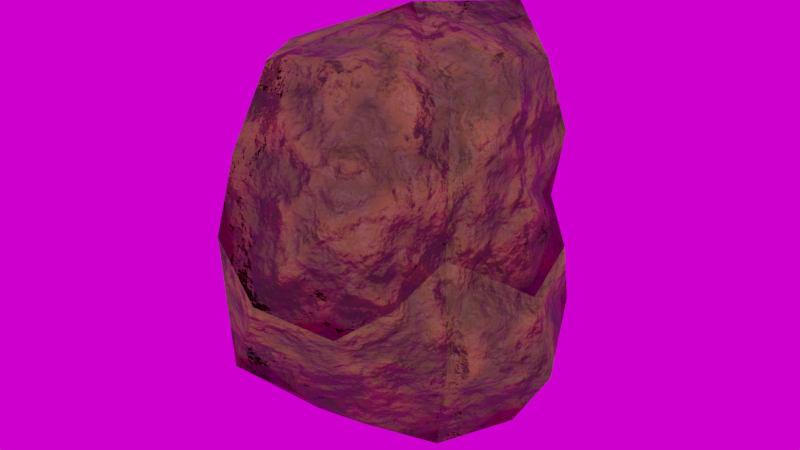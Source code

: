 # Source: RockBroken.blend  (saved by Blender 3.0.40; exported with 4.5.12 LTS)
import bpy
from mathutils import Matrix  # noqa: F401  (used for matrix-valued properties, if any)

bpy.ops.wm.read_factory_settings(use_empty=True)
scene = bpy.context.scene
scene.name = 'Scene'

# ---- collections
col_collection = bpy.data.collections.new('Collection'); scene.collection.children.link(col_collection)

# ---- images (referenced by path relative to the original .blend; pixels are not part of the script)
import os
ASSET_DIR = os.environ.get("B2B_ASSET_DIR", "")  # directory of the original .blend (textures are referenced by path, not embedded)
HERE = os.path.dirname(os.path.abspath(__file__))  # packed textures are extracted next to this script under _unpacked/

def load_image(name, relpath, width, height, colorspace="sRGB"):
    """Load a texture the original file referenced (path relative to the .blend, or extracted next to this script)."""
    p = next((c for c in (os.path.join(HERE, relpath), os.path.join(ASSET_DIR, relpath)) if relpath and os.path.exists(c)), "")
    if p:
        img = bpy.data.images.load(p, check_existing=True)
        img.name = name
    else:  # same state as the original file: an image datablock whose file is absent (Cycles renders it pink)
        img = bpy.data.images.new(name, width, height)
        img.source = "FILE"
        img.filepath = "//" + (relpath or name)
    img.colorspace_settings.name = colorspace
    return img
img_rock_parts_albedo = load_image('rock_parts_albedo', 'rock_parts_albedo.png', 1024, 1024, 'sRGB')
img_autumn_forest_01_4k_hdr = load_image('autumn_forest_01_4k.hdr', 'autumn_forest_01_4k.hdr', 1024, 1024, 'Linear Rec.709')

# ---- materials (node trees are filled in below, after node groups)
mat_rock_parts = bpy.data.materials.new('Rock parts')
mat_rock = bpy.data.materials.new('Rock')

# ---- material node trees
mat_rock_parts.use_nodes = True; mat_rock_parts.node_tree.nodes.clear()
_N = mat_rock_parts.node_tree.nodes; _L = mat_rock_parts.node_tree.links
n0 = _N.new('ShaderNodeMapping'); n0.name = 'Mapping'; n0.location = (-1463, -85)
n0.width = 240
n1 = _N.new('ShaderNodeTexNoise'); n1.name = 'Noise Texture'; n1.location = (-1080, -133)
n1.inputs[2].default_value = 1.0
n1.inputs[3].default_value = 10.0
n2 = _N.new('ShaderNodeTexNoise'); n2.name = 'Noise Texture.001'; n2.location = (-1072, 163)
n2.inputs[2].default_value = 6.3
n2.inputs[3].default_value = 0.3
n2.inputs[4].default_value = 0.32
n3 = _N.new('ShaderNodeTexNoise'); n3.name = 'Noise Texture.002'; n3.location = (-1088, 459)
n3.inputs[2].default_value = 20.0
n3.inputs[3].default_value = 0.0
n4 = _N.new('ShaderNodeOutputMaterial'); n4.name = 'Material Output'; n4.location = (505, 161)
n5 = _N.new('ShaderNodeTexCoord'); n5.name = 'Texture Coordinate'; n5.location = (-1777, -149)
n5.width = 141
n6 = _N.new('ShaderNodeValToRGB'); n6.name = 'ColorRamp.002'; n6.location = (-609, 594)
while len(n6.color_ramp.elements) > 1: n6.color_ramp.elements.remove(n6.color_ramp.elements[-1])
n6.color_ramp.elements[0].position = 0.3659; n6.color_ramp.elements[0].color = (0.7367, 0.7367, 0.7367, 1.0)
_e = n6.color_ramp.elements.new(0.6341); _e.color = (1.0, 1.0, 1.0, 1.0)
n7 = _N.new('ShaderNodeBump'); n7.name = 'Bump'; n7.location = (-864, -203)
n7.inputs[1].default_value = 1.0
n7.inputs[2].default_value = 1.0
n8 = _N.new('ShaderNodeValToRGB'); n8.name = 'ColorRamp.001'; n8.location = (-621, 127)
n8.color_ramp.interpolation = 'EASE'
while len(n8.color_ramp.elements) > 1: n8.color_ramp.elements.remove(n8.color_ramp.elements[-1])
n8.color_ramp.elements[0].position = 0.3623; n8.color_ramp.elements[0].color = (0.06656, 0.06656, 0.06656, 1.0)
_e = n8.color_ramp.elements.new(0.7283); _e.color = (0.3127, 0.3127, 0.3127, 1.0)
_e = n8.color_ramp.elements.new(1.0); _e.color = (0.3866, 0.3866, 0.3866, 1.0)
n9 = _N.new('ShaderNodeMix'); n9.name = 'Mix'; n9.location = (-722, 345)
n9.data_type = 'RGBA'
n9.blend_type = 'DARKEN'
n9.inputs[0].default_value = 0.2
n10 = _N.new('ShaderNodeTexImage'); n10.name = 'Image Texture'; n10.location = (-1123, -415)
n10.image = img_rock_parts_albedo
n11 = _N.new('ShaderNodeBump'); n11.name = 'Bump.001'; n11.location = (-286, -135)
n11.width = 150
n11.inputs[0].default_value = 0.3667
n11.inputs[1].default_value = 1.0
n11.inputs[2].default_value = 1.0
n12 = _N.new('ShaderNodeValToRGB'); n12.name = 'ColorRamp'; n12.location = (-303, 409)
while len(n12.color_ramp.elements) > 1: n12.color_ramp.elements.remove(n12.color_ramp.elements[-1])
n12.color_ramp.elements[0].position = 0.3768; n12.color_ramp.elements[0].color = (0.06538, 0.03545, 0.01416, 1.0)
_e = n12.color_ramp.elements.new(0.8877); _e.color = (0.2067, 0.08316, 0.02211, 1.0)
n13 = _N.new('ShaderNodeAmbientOcclusion'); n13.name = 'Ambient Occlusion'; n13.location = (-5, 302)
n13.inside = True
n13.inputs[1].default_value = 0.005
n14 = _N.new('ShaderNodeBsdfPrincipled'); n14.name = 'Principled BSDF'; n14.location = (202, 140)
n14.distribution = 'GGX'
n14.subsurface_method = 'RANDOM_WALK_SKIN'
n14.inputs[3].default_value = 1.45
n14.inputs[27].default_value = (0.0, 0.0, 0.0, 1.0)
n14.inputs[28].default_value = 1.0
_L.new(n0.outputs[0], n1.inputs[0])
_L.new(n5.outputs[3], n0.inputs[0])
_L.new(n1.outputs[0], n7.inputs[3])
_L.new(n7.outputs[0], n11.inputs[4])
_L.new(n0.outputs[0], n2.inputs[0])
_L.new(n0.outputs[0], n3.inputs[0])
_L.new(n3.outputs[0], n9.inputs[7])
_L.new(n2.outputs[0], n9.inputs[6])
_L.new(n9.outputs[2], n12.inputs[0])
_L.new(n9.outputs[2], n8.inputs[0])
_L.new(n8.outputs[0], n11.inputs[3])
_L.new(n11.outputs[0], n13.inputs[2])
_L.new(n12.outputs[0], n13.inputs[0])
_L.new(n3.outputs[0], n6.inputs[0])
_L.new(n6.outputs[0], n14.inputs[2])
_L.new(n13.outputs[0], n14.inputs[0])
_L.new(n5.outputs[2], n10.inputs[0])
_L.new(n11.outputs[0], n14.inputs[5])
_L.new(n14.outputs[0], n4.inputs[0])
n4.is_active_output = True
mat_rock.use_nodes = True; mat_rock.node_tree.nodes.clear()
_N = mat_rock.node_tree.nodes; _L = mat_rock.node_tree.links
n0 = _N.new('ShaderNodeMapping'); n0.name = 'Mapping'; n0.location = (-1463, -85)
n0.width = 240
n1 = _N.new('ShaderNodeTexNoise'); n1.name = 'Noise Texture'; n1.location = (-1080, -133)
n1.inputs[2].default_value = 1.0
n1.inputs[3].default_value = 10.0
n2 = _N.new('ShaderNodeTexNoise'); n2.name = 'Noise Texture.001'; n2.location = (-1072, 163)
n2.inputs[2].default_value = 6.3
n2.inputs[3].default_value = 0.3
n2.inputs[4].default_value = 0.32
n3 = _N.new('ShaderNodeTexNoise'); n3.name = 'Noise Texture.002'; n3.location = (-1088, 459)
n3.inputs[2].default_value = 20.0
n3.inputs[3].default_value = 0.0
n4 = _N.new('ShaderNodeOutputMaterial'); n4.name = 'Material Output'; n4.location = (505, 161)
n5 = _N.new('ShaderNodeTexCoord'); n5.name = 'Texture Coordinate'; n5.location = (-1777, -149)
n5.width = 141
n6 = _N.new('ShaderNodeValToRGB'); n6.name = 'ColorRamp.002'; n6.location = (-609, 594)
while len(n6.color_ramp.elements) > 1: n6.color_ramp.elements.remove(n6.color_ramp.elements[-1])
n6.color_ramp.elements[0].position = 0.3659; n6.color_ramp.elements[0].color = (0.7367, 0.7367, 0.7367, 1.0)
_e = n6.color_ramp.elements.new(0.6341); _e.color = (1.0, 1.0, 1.0, 1.0)
n7 = _N.new('ShaderNodeValToRGB'); n7.name = 'ColorRamp.001'; n7.location = (-621, 127)
n7.color_ramp.interpolation = 'EASE'
while len(n7.color_ramp.elements) > 1: n7.color_ramp.elements.remove(n7.color_ramp.elements[-1])
n7.color_ramp.elements[0].position = 0.3623; n7.color_ramp.elements[0].color = (0.06656, 0.06656, 0.06656, 1.0)
_e = n7.color_ramp.elements.new(0.7283); _e.color = (0.3127, 0.3127, 0.3127, 1.0)
_e = n7.color_ramp.elements.new(1.0); _e.color = (0.3866, 0.3866, 0.3866, 1.0)
n8 = _N.new('ShaderNodeMix'); n8.name = 'Mix'; n8.location = (-722, 345)
n8.data_type = 'RGBA'
n8.blend_type = 'DARKEN'
n8.inputs[0].default_value = 0.2
n9 = _N.new('ShaderNodeBump'); n9.name = 'Bump.001'; n9.location = (-286, -135)
n9.width = 150
n9.inputs[0].default_value = 0.3667
n9.inputs[1].default_value = 1.0
n9.inputs[2].default_value = 1.0
n10 = _N.new('ShaderNodeBump'); n10.name = 'Bump'; n10.location = (-864, -203)
n10.inputs[1].default_value = 1.0
n10.inputs[2].default_value = 1.0
n11 = _N.new('ShaderNodeValToRGB'); n11.name = 'ColorRamp'; n11.location = (-303, 409)
while len(n11.color_ramp.elements) > 1: n11.color_ramp.elements.remove(n11.color_ramp.elements[-1])
n11.color_ramp.elements[0].position = 0.3768; n11.color_ramp.elements[0].color = (0.06538, 0.03545, 0.01416, 1.0)
_e = n11.color_ramp.elements.new(0.8877); _e.color = (0.2067, 0.08316, 0.02211, 1.0)
n12 = _N.new('ShaderNodeBsdfPrincipled'); n12.name = 'Principled BSDF'; n12.location = (202, 140)
n12.distribution = 'GGX'
n12.subsurface_method = 'RANDOM_WALK_SKIN'
n12.inputs[3].default_value = 1.45
n12.inputs[27].default_value = (0.0, 0.0, 0.0, 1.0)
n12.inputs[28].default_value = 1.0
n13 = _N.new('ShaderNodeAmbientOcclusion'); n13.name = 'Ambient Occlusion'; n13.location = (-12, 305)
n13.inside = True
n13.inputs[1].default_value = 0.005
n14 = _N.new('ShaderNodeTexImage'); n14.name = 'Image Texture'; n14.location = (-1123, -415)
_L.new(n0.outputs[0], n1.inputs[0])
_L.new(n5.outputs[3], n0.inputs[0])
_L.new(n1.outputs[0], n10.inputs[3])
_L.new(n10.outputs[0], n9.inputs[4])
_L.new(n0.outputs[0], n2.inputs[0])
_L.new(n0.outputs[0], n3.inputs[0])
_L.new(n3.outputs[0], n8.inputs[7])
_L.new(n2.outputs[0], n8.inputs[6])
_L.new(n8.outputs[2], n11.inputs[0])
_L.new(n8.outputs[2], n7.inputs[0])
_L.new(n7.outputs[0], n9.inputs[3])
_L.new(n9.outputs[0], n13.inputs[2])
_L.new(n11.outputs[0], n13.inputs[0])
_L.new(n3.outputs[0], n6.inputs[0])
_L.new(n6.outputs[0], n12.inputs[2])
_L.new(n13.outputs[0], n12.inputs[0])
_L.new(n5.outputs[2], n14.inputs[0])
_L.new(n9.outputs[0], n12.inputs[5])
_L.new(n12.outputs[0], n4.inputs[0])
n4.is_active_output = True

# ---- world
world_world = bpy.data.worlds.new('World'); scene.world = world_world
world_world.use_nodes = True; world_world.node_tree.nodes.clear()
_N = world_world.node_tree.nodes; _L = world_world.node_tree.links
n0 = _N.new('ShaderNodeOutputWorld'); n0.name = 'World Output'; n0.location = (300, 300)
n1 = _N.new('ShaderNodeBackground'); n1.name = 'Background'; n1.location = (10, 300)
n2 = _N.new('ShaderNodeTexEnvironment'); n2.name = 'Environment Texture'; n2.location = (-280, 275)
n2.image = img_autumn_forest_01_4k_hdr
_L.new(n1.outputs[0], n0.inputs[0])
_L.new(n2.outputs[0], n1.inputs[0])
n0.is_active_output = True
world_world.color = (0.05088, 0.05088, 0.05088)
world_world.use_sun_shadow = False
world_world.sun_shadow_jitter_overblur = 0.0

# ---- meshes
me_icosphere_001 = bpy.data.meshes.new('Icosphere.001')
me_icosphere_001.from_pydata([(2.636e-05, 8.776e-10, -0.8756), (-0.6721, 8.621e-10, -0.3645), (-0.4102, 6.91e-10, -0.7169), (-0.5249, -0.4043, -0.4329), (-0.565, -0.2011, 2.397e-05), (-0.3805, -0.2916, -0.6633), (-0.2545, -0.8201, 0.1688), (-0.612, 1.567e-10, 0.1322), (-0.2463, -0.7892, -0.4185), (-0.1382, -0.4451, -0.7679), (-0.4046, -0.597, -0.0001789), (-0.5259, -0.412, -0.1387), (-0.541, 0.1939, 6.413e-06), (-0.384, 0.3088, -0.3408), (-0.3244, 0.2542, -0.5857), (-0.4676, 0.3726, -0.1265), (2.636e-05, 8.776e-10, -0.8756), (0.002177, -0.0001545, 0.0006281)], [], [(16, 5, 2), (8, 5, 9), (1, 5, 3), (1, 14, 2), (1, 11, 4), (8, 11, 3), (1, 15, 13), (8, 6, 10), (1, 7, 12), (0, 9, 5), (8, 3, 5), (1, 2, 5), (16, 2, 14), (1, 13, 14), (1, 3, 11), (8, 10, 11), (1, 12, 15), (1, 4, 7), (5, 17, 0), (6, 17, 10), (10, 17, 11), (7, 17, 12), (4, 17, 7), (12, 17, 15), (16, 17, 5), (8, 17, 6), (0, 17, 9), (9, 17, 8), (11, 17, 4), (15, 17, 13), (13, 17, 14), (14, 17, 16)])
me_icosphere_001.polygons.foreach_set('use_smooth', [True] * 32)
me_icosphere_001.polygons.foreach_set('material_index', [1, 1, 1, 1, 1, 1, 1, 1, 1, 1, 1, 1, 1, 1, 1, 1, 1, 1, 0, 0, 0, 0, 0, 0, 0, 0, 0, 0, 0, 0, 0, 0])
_uv = me_icosphere_001.uv_layers.new(name='UVMap')
_uv.uv.foreach_set('vector', [0.7035, 0.0478, 0.6722, 0.2434, 0.6229, 0.172, 0.729, 0.4281, 0.6722, 0.2434, 0.7235, 0.2178, 0.5981, 0.3663, 0.6722, 0.2434, 0.6663, 0.3796, 0.5981, 0.3663, 0.5573, 0.1444, 0.6229, 0.172, 0.5981, 0.3663, 0.6615, 0.5194, 0.6202, 0.5742, 0.729, 0.4281, 0.6615, 0.5194, 0.6663, 0.3796, 0.5981, 0.3663, 0.517, 0.3963, 0.5323, 0.2596, 0.729, 0.4281, 0.7341, 0.6816, 0.6962, 0.6073, 0.5981, 0.3663, 0.5749, 0.6191, 0.5445, 0.5046, 0.7035, 0.0478, 0.7235, 0.2178, 0.6722, 0.2434, 0.729, 0.4281, 0.6663, 0.3796, 0.6722, 0.2434, 0.5981, 0.3663, 0.6229, 0.172, 0.6722, 0.2434, 0.7035, 0.0478, 0.6229, 0.172, 0.5573, 0.1444, 0.5981, 0.3663, 0.5323, 0.2596, 0.5573, 0.1444, 0.5981, 0.3663, 0.6663, 0.3796, 0.6615, 0.5194, 0.729, 0.4281, 0.6962, 0.6073, 0.6615, 0.5194, 0.5981, 0.3663, 0.5445, 0.5046, 0.517, 0.3963, 0.5981, 0.3663, 0.6202, 0.5742, 0.5749, 0.6191, 0.6832, 0.5279, 0.5034, 0.5624, 0.6421, 0.4251, 0.3539, 0.4375, 0.5034, 0.5624, 0.352, 0.5046, 0.352, 0.5046, 0.5034, 0.5624, 0.3496, 0.5599, 0.3965, 0.6556, 0.5034, 0.5624, 0.4435, 0.6786, 0.3751, 0.6079, 0.5034, 0.5624, 0.3965, 0.6556, 0.4435, 0.6786, 0.5034, 0.5624, 0.4879, 0.7001, 0.6832, 0.6386, 0.5034, 0.5624, 0.6832, 0.5279, 0.4527, 0.3627, 0.5034, 0.5624, 0.3539, 0.4375, 0.6421, 0.4251, 0.5034, 0.5624, 0.558, 0.37, 0.558, 0.37, 0.5034, 0.5624, 0.4527, 0.3627, 0.3496, 0.5599, 0.5034, 0.5624, 0.3751, 0.6079, 0.4879, 0.7001, 0.5034, 0.5624, 0.5384, 0.6938, 0.5384, 0.6938, 0.5034, 0.5624, 0.5932, 0.6961, 0.5932, 0.6961, 0.5034, 0.5624, 0.6832, 0.6386])
me_icosphere_001.materials.append(mat_rock_parts)
me_icosphere_001.materials.append(mat_rock)
me_icosphere_001.use_remesh_fix_poles = True
me_icosphere_001.use_remesh_preserve_attributes = False
me_icosphere_001.update()
me_icosphere_002 = bpy.data.meshes.new('Icosphere.002')
me_icosphere_002.from_pydata([(0.4889, -0.3821, -0.3352), (0.7182, 1.357e-10, -0.4693), (0.4715, -0.1729, 4.453e-05), (0.5505, 1.613e-10, -0.7555), (0.6189, 8.987e-10, -0.1333), (0.3762, -0.2849, -0.7937), (0.4589, -0.3668, 0.1247), (0.002177, -0.0001544, 0.0006281), (0.1584, 0.5332, -0.3608), (0.1201, 0.4004, -0.5708), (0.6111, 0.2149, -5.775e-05), (0.4463, 0.3583, 0.1221), (2.636e-05, 8.776e-10, -0.8756), (0.2827, 0.4412, -0.0001048), (0.1775, 0.5995, -0.1259), (0.5289, 0.4092, -0.3566), (0.3265, 0.2513, -0.7074)], [], [(0, 1, 4), (0, 3, 1), (0, 2, 6), (0, 4, 2), (0, 5, 3), (0, 7, 5), (6, 7, 0), (8, 7, 14), (9, 7, 8), (12, 7, 9), (2, 7, 6), (4, 7, 2), (10, 7, 4), (11, 7, 10), (13, 7, 11), (5, 7, 12), (14, 7, 13), (15, 14, 13), (15, 8, 14), (15, 1, 3), (15, 4, 1), (15, 16, 9), (15, 3, 16), (15, 9, 8), (15, 10, 4), (15, 11, 10), (15, 13, 11), (12, 16, 3), (12, 9, 16), (12, 3, 5)])
me_icosphere_002.polygons.foreach_set('use_smooth', [True] * 30)
me_icosphere_002.polygons.foreach_set('material_index', [1, 1, 1, 1, 1, 0, 0, 0, 0, 0, 0, 0, 0, 0, 0, 0, 0, 1, 1, 1, 1, 1, 1, 1, 1, 1, 1, 1, 1, 1])
_uv = me_icosphere_002.uv_layers.new(name='UVMap')
_uv.uv.foreach_set('vector', [0.1413, 0.3269, 0.2105, 0.2276, 0.2263, 0.355, 0.1413, 0.3269, 0.1837, 0.105, 0.2105, 0.2276, 0.1413, 0.3269, 0.1952, 0.4663, 0.1664, 0.5826, 0.1413, 0.3269, 0.2263, 0.355, 0.1952, 0.4663, 0.1413, 0.3269, 0.1096, 0.1421, 0.1837, 0.105, 0.07436, 0.9472, 0.1193, 0.8106, 0.1767, 0.9951, 0.01024, 0.8629, 0.1193, 0.8106, 0.07436, 0.9472, 0.2388, 0.7473, 0.1193, 0.8106, 0.1978, 0.7075, 0.2643, 0.8006, 0.1193, 0.8106, 0.2388, 0.7473, 0.2643, 0.9217, 0.1193, 0.8106, 0.2643, 0.8006, 0.0202, 0.8111, 0.1193, 0.8106, 0.01024, 0.8629, 0.004916, 0.753, 0.1193, 0.8106, 0.0202, 0.8111, 0.04025, 0.7057, 0.1193, 0.8106, 0.004916, 0.753, 0.09729, 0.6953, 0.1193, 0.8106, 0.04025, 0.7057, 0.1456, 0.71, 0.1193, 0.8106, 0.09729, 0.6953, 0.1767, 0.9951, 0.1193, 0.8106, 0.2643, 0.9217, 0.1978, 0.7075, 0.1193, 0.8106, 0.1456, 0.71, 0.2988, 0.2066, 0.3817, 0.3066, 0.3478, 0.3734, 0.2988, 0.2066, 0.3867, 0.1719, 0.3817, 0.3066, 0.2988, 0.2066, 0.2105, 0.2276, 0.1837, 0.105, 0.2988, 0.2066, 0.2263, 0.355, 0.2105, 0.2276, 0.2988, 0.2066, 0.2668, 0.009756, 0.3993, 0.01786, 0.2988, 0.2066, 0.1837, 0.105, 0.2668, 0.009756, 0.2988, 0.2066, 0.3993, 0.01786, 0.3867, 0.1719, 0.2988, 0.2066, 0.2709, 0.402, 0.2263, 0.355, 0.2988, 0.2066, 0.3126, 0.4578, 0.2709, 0.402, 0.2988, 0.2066, 0.3478, 0.3734, 0.3126, 0.4578, 0.7035, 0.0478, 0.9805, 0.009756, 0.8975, 0.105, 0.7035, 0.0478, 0.3993, 0.01786, 0.9805, 0.009756, 0.7035, 0.0478, 0.8975, 0.105, 0.8234, 0.1421])
me_icosphere_002.materials.append(mat_rock_parts)
me_icosphere_002.materials.append(mat_rock)
me_icosphere_002.use_remesh_fix_poles = True
me_icosphere_002.use_remesh_preserve_attributes = False
me_icosphere_002.update()
me_icosphere_003 = bpy.data.meshes.new('Icosphere.003')
me_icosphere_003.from_pydata([(-0.2463, -0.7892, -0.4185), (0.1755, -0.5823, -0.3901), (-3.542e-10, -0.8969, -2.366e-10), (0.1512, -0.4885, -0.6818), (0.2169, -0.7124, -0.1478), (-0.1382, -0.4451, -0.7679), (-0.2545, -0.8201, 0.1688), (0.002177, -0.0001544, 0.0006281), (0.4589, -0.3668, 0.1247), (0.4062, -0.599, 0.0001826), (0.4889, -0.3821, -0.3352), (2.636e-05, 8.776e-10, -0.8756), (0.3762, -0.2849, -0.7937)], [], [(0, 1, 4), (0, 3, 1), (0, 2, 6), (0, 4, 2), (0, 5, 3), (0, 7, 5), (6, 7, 0), (10, 7, 8), (8, 7, 9), (4, 7, 2), (9, 7, 4), (2, 7, 6), (12, 7, 10), (5, 7, 11), (11, 7, 12), (10, 3, 12), (11, 12, 3), (11, 3, 5), (10, 1, 3), (10, 4, 1), (10, 9, 4), (10, 8, 9)])
me_icosphere_003.polygons.foreach_set('use_smooth', [True] * 22)
me_icosphere_003.polygons.foreach_set('material_index', [1, 1, 1, 1, 1, 0, 0, 0, 0, 0, 0, 0, 0, 0, 0, 1, 1, 1, 1, 1, 1, 1])
_uv = me_icosphere_003.uv_layers.new(name='UVMap')
_uv.uv.foreach_set('vector', [0.01521, 0.4281, 0.07468, 0.3574, 0.08493, 0.4977, 0.01521, 0.4281, 0.06296, 0.2282, 0.07468, 0.3574, 0.01521, 0.4281, 0.05513, 0.5944, 0.02034, 0.6816, 0.01521, 0.4281, 0.08493, 0.4977, 0.05513, 0.5944, 0.01521, 0.4281, 0.009756, 0.2178, 0.06296, 0.2282, 0.2306, 0.6855, 0.145, 0.521, 0.3102, 0.5886, 0.08499, 0.6849, 0.145, 0.521, 0.2306, 0.6855, 0.133, 0.3876, 0.145, 0.521, 0.05262, 0.4583, 0.05262, 0.4583, 0.145, 0.521, 0.006859, 0.5024, 0.004916, 0.5674, 0.145, 0.521, 0.01559, 0.6458, 0.006859, 0.5024, 0.145, 0.521, 0.004916, 0.5674, 0.01559, 0.6458, 0.145, 0.521, 0.08499, 0.6849, 0.2473, 0.3692, 0.145, 0.521, 0.133, 0.3876, 0.3102, 0.5886, 0.145, 0.521, 0.3102, 0.4699, 0.3102, 0.4699, 0.145, 0.521, 0.2473, 0.3692, 0.1413, 0.3269, 0.06296, 0.2282, 0.1096, 0.1421, 0.7035, 0.0478, 0.8234, 0.1421, 0.7767, 0.2282, 0.7035, 0.0478, 0.7767, 0.2282, 0.7235, 0.2178, 0.1413, 0.3269, 0.07468, 0.3574, 0.06296, 0.2282, 0.1413, 0.3269, 0.08493, 0.4977, 0.07468, 0.3574, 0.1413, 0.3269, 0.1246, 0.5418, 0.08493, 0.4977, 0.1413, 0.3269, 0.1664, 0.5826, 0.1246, 0.5418])
me_icosphere_003.materials.append(mat_rock_parts)
me_icosphere_003.materials.append(mat_rock)
me_icosphere_003.use_remesh_fix_poles = True
me_icosphere_003.use_remesh_preserve_attributes = False
me_icosphere_003.update()
me_icosphere_004 = bpy.data.meshes.new('Icosphere.004')
me_icosphere_004.from_pydata([(-0.1544, 0.5255, -0.2898), (-0.09088, 0.3098, -0.5534), (-0.384, 0.3088, -0.3408), (0.1584, 0.5332, -0.3608), (-0.3919, 0.5807, -0.0001493), (-1.156e-09, 0.6986, -3.936e-12), (-0.3244, 0.2542, -0.5857), (0.1201, 0.4004, -0.5708), (-0.4676, 0.3726, -0.1265), (0.1775, 0.5995, -0.1259), (-0.2031, 0.6728, 0.1401), (0.002177, -0.0001544, 0.0006281), (2.636e-05, 8.776e-10, -0.8756)], [], [(0, 1, 6), (0, 7, 1), (0, 2, 8), (0, 6, 2), (0, 3, 7), (0, 9, 3), (0, 4, 10), (0, 8, 4), (0, 5, 9), (0, 10, 5), (10, 11, 5), (4, 11, 10), (3, 11, 7), (7, 11, 12), (2, 11, 8), (6, 11, 2), (12, 11, 6), (5, 11, 9), (8, 11, 4), (9, 11, 3), (12, 1, 7), (12, 6, 1)])
me_icosphere_004.polygons.foreach_set('use_smooth', [True] * 22)
me_icosphere_004.polygons.foreach_set('material_index', [1, 1, 1, 1, 1, 1, 1, 1, 1, 1, 0, 0, 0, 0, 0, 0, 0, 0, 0, 0, 1, 1])
_uv = me_icosphere_004.uv_layers.new(name='UVMap')
_uv.uv.foreach_set('vector', [0.4588, 0.2396, 0.5013, 0.05478, 0.5573, 0.1444, 0.4588, 0.2396, 0.3993, 0.01786, 0.5013, 0.05478, 0.4588, 0.2396, 0.5323, 0.2596, 0.517, 0.3963, 0.4588, 0.2396, 0.5573, 0.1444, 0.5323, 0.2596, 0.4588, 0.2396, 0.3867, 0.1719, 0.3993, 0.01786, 0.4588, 0.2396, 0.3817, 0.3066, 0.3867, 0.1719, 0.4588, 0.2396, 0.4778, 0.4377, 0.4404, 0.4803, 0.4588, 0.2396, 0.517, 0.3963, 0.4778, 0.4377, 0.4588, 0.2396, 0.4125, 0.3904, 0.3817, 0.3066, 0.4588, 0.2396, 0.4404, 0.4803, 0.4125, 0.3904, 0.9047, 0.719, 0.8219, 0.821, 0.8406, 0.6955, 0.9419, 0.7777, 0.8219, 0.821, 0.9047, 0.719, 0.7255, 0.7524, 0.8219, 0.821, 0.693, 0.8124, 0.693, 0.8124, 0.8219, 0.821, 0.7156, 0.9491, 0.8933, 0.8961, 0.8219, 0.821, 0.926, 0.8433, 0.8512, 0.9491, 0.8219, 0.821, 0.8933, 0.8961, 0.7156, 0.9491, 0.8219, 0.821, 0.8512, 0.9491, 0.8406, 0.6955, 0.8219, 0.821, 0.7802, 0.7168, 0.926, 0.8433, 0.8219, 0.821, 0.9419, 0.7777, 0.7802, 0.7168, 0.8219, 0.821, 0.7255, 0.7524, 0.7035, 0.0478, 0.5013, 0.05478, 0.3993, 0.01786, 0.7035, 0.0478, 0.5573, 0.1444, 0.5013, 0.05478])
me_icosphere_004.materials.append(mat_rock_parts)
me_icosphere_004.materials.append(mat_rock)
me_icosphere_004.use_remesh_fix_poles = True
me_icosphere_004.use_remesh_preserve_attributes = False
me_icosphere_004.update()
me_icosphere_005 = bpy.data.meshes.new('Icosphere.005')
me_icosphere_005.from_pydata([(0.2233, -0.7232, 0.3863), (-3.542e-10, -0.8969, -2.366e-10), (0.4062, -0.599, 0.0001826), (0.46, -0.3603, 0.3905), (-0.2303, -0.7398, 0.4844), (0.1575, -0.5002, 0.8552), (0.2169, -0.7124, -0.1478), (0.4589, -0.3668, 0.1247), (-0.2545, -0.8201, 0.1688), (0.4331, -0.3267, 0.7362), (-0.1864, -0.588, 0.8073), (-3.247e-05, 1.665e-09, 0.9256), (0.002177, -0.0001544, 0.0006281)], [], [(0, 1, 6), (0, 8, 1), (0, 2, 7), (0, 6, 2), (0, 3, 9), (0, 7, 3), (0, 4, 8), (0, 10, 4), (0, 5, 10), (0, 9, 5), (10, 12, 4), (11, 10, 5), (11, 12, 10), (3, 12, 9), (7, 12, 3), (2, 12, 7), (9, 12, 11), (6, 12, 2), (1, 12, 6), (8, 12, 1), (4, 12, 8), (11, 5, 9)])
me_icosphere_005.polygons.foreach_set('use_smooth', [True] * 22)
me_icosphere_005.polygons.foreach_set('material_index', [1, 1, 1, 1, 1, 1, 1, 1, 1, 1, 0, 1, 0, 0, 0, 0, 0, 0, 0, 0, 0, 1])
_uv = me_icosphere_005.uv_layers.new(name='UVMap')
_uv.uv.foreach_set('vector', [0.1061, 0.7483, 0.05513, 0.5944, 0.08493, 0.4977, 0.1061, 0.7483, 0.02034, 0.6816, 0.05513, 0.5944, 0.1061, 0.7483, 0.1246, 0.5418, 0.1664, 0.5826, 0.1061, 0.7483, 0.08493, 0.4977, 0.1246, 0.5418, 0.1061, 0.7483, 0.1839, 0.7198, 0.2097, 0.8374, 0.1061, 0.7483, 0.1664, 0.5826, 0.1839, 0.7198, 0.1061, 0.7483, 0.02442, 0.822, 0.02034, 0.6816, 0.1061, 0.7483, 0.03404, 0.9894, 0.02442, 0.822, 0.1061, 0.7483, 0.1543, 0.9396, 0.03404, 0.9894, 0.1061, 0.7483, 0.2097, 0.8374, 0.1543, 0.9396, 0.9765, 0.413, 0.8156, 0.521, 0.8866, 0.3682, 0.357, 0.9902, 0.03404, 0.9894, 0.1543, 0.9396, 0.9765, 0.5849, 0.8156, 0.521, 0.9765, 0.413, 0.7827, 0.6355, 0.8156, 0.521, 0.8571, 0.6857, 0.7425, 0.5842, 0.8156, 0.521, 0.7827, 0.6355, 0.6934, 0.5409, 0.8156, 0.521, 0.7425, 0.5842, 0.8571, 0.6857, 0.8156, 0.521, 0.9765, 0.5849, 0.693, 0.4721, 0.8156, 0.521, 0.6934, 0.5409, 0.715, 0.3905, 0.8156, 0.521, 0.693, 0.4721, 0.797, 0.3627, 0.8156, 0.521, 0.715, 0.3905, 0.8866, 0.3682, 0.8156, 0.521, 0.797, 0.3627, 0.357, 0.9902, 0.1543, 0.9396, 0.2097, 0.8374])
me_icosphere_005.materials.append(mat_rock_parts)
me_icosphere_005.materials.append(mat_rock)
me_icosphere_005.use_remesh_fix_poles = True
me_icosphere_005.use_remesh_preserve_attributes = False
me_icosphere_005.update()
me_icosphere_006 = bpy.data.meshes.new('Icosphere.006')
me_icosphere_006.from_pydata([(-0.4691, -0.3688, 0.3247), (-0.565, -0.2011, 2.397e-05), (-0.4046, -0.597, -0.0001789), (-0.2303, -0.7398, 0.4844), (-0.5995, 1.357e-10, 0.4067), (-0.3673, -0.2789, 0.7783), (-0.5259, -0.412, -0.1387), (-0.2545, -0.8201, 0.1688), (-0.612, 1.567e-10, 0.1322), (-0.1864, -0.588, 0.8073), (-0.4376, 9.105e-10, 0.6279), (-0.3032, 0.2356, 0.6669), (-0.4951, 0.3863, 0.3385), (-3.247e-05, 1.665e-09, 0.9256), (0.002177, -0.0001545, 0.0006281), (-0.4676, 0.3726, -0.1265), (-0.541, 0.1939, 6.413e-06), (-3.247e-05, 1.665e-09, 0.9256)], [], [(0, 1, 6), (0, 8, 1), (0, 2, 7), (0, 6, 2), (0, 3, 9), (0, 7, 3), (0, 4, 8), (0, 10, 4), (0, 5, 10), (0, 9, 5), (12, 4, 10), (13, 10, 5), (13, 11, 10), (12, 10, 11), (5, 14, 13), (13, 14, 11), (17, 14, 5), (15, 14, 16), (12, 14, 15), (11, 14, 12), (3, 14, 9), (7, 14, 3), (2, 14, 7), (1, 14, 6), (8, 14, 1), (16, 14, 8), (6, 14, 2), (9, 14, 17), (17, 5, 9), (12, 16, 8), (12, 15, 16), (12, 8, 4)])
me_icosphere_006.polygons.foreach_set('use_smooth', [True] * 32)
me_icosphere_006.polygons.foreach_set('material_index', [1, 1, 1, 1, 1, 1, 1, 1, 1, 1, 1, 1, 1, 1, 0, 0, 0, 0, 0, 0, 0, 0, 0, 0, 0, 0, 0, 0, 1, 1, 1, 1])
_uv = me_icosphere_006.uv_layers.new(name='UVMap')
_uv.uv.foreach_set('vector', [0.6478, 0.7861, 0.6202, 0.5742, 0.6615, 0.5194, 0.6478, 0.7861, 0.5749, 0.6191, 0.6202, 0.5742, 0.6478, 0.7861, 0.6962, 0.6073, 0.7341, 0.6816, 0.6478, 0.7861, 0.6615, 0.5194, 0.6962, 0.6073, 0.6478, 0.7861, 0.7382, 0.822, 0.7478, 0.9894, 0.6478, 0.7861, 0.7341, 0.6816, 0.7382, 0.822, 0.6478, 0.7861, 0.5586, 0.7567, 0.5749, 0.6191, 0.6478, 0.7861, 0.5284, 0.8799, 0.5586, 0.7567, 0.6478, 0.7861, 0.6026, 0.9283, 0.5284, 0.8799, 0.6478, 0.7861, 0.7478, 0.9894, 0.6026, 0.9283, 0.4936, 0.6437, 0.5586, 0.7567, 0.5284, 0.8799, 0.357, 0.9902, 0.5284, 0.8799, 0.6026, 0.9283, 0.357, 0.9902, 0.4606, 0.8326, 0.5284, 0.8799, 0.4936, 0.6437, 0.5284, 0.8799, 0.4606, 0.8326, 0.3397, 0.1234, 0.1446, 0.1663, 0.2964, 0.02966, 0.2964, 0.02966, 0.1446, 0.1663, 0.2005, 0.004916, 0.3395, 0.2266, 0.1446, 0.1663, 0.3397, 0.1234, 0.03938, 0.07903, 0.1446, 0.1663, 0.0223, 0.1257, 0.1129, 0.01062, 0.1446, 0.1663, 0.03938, 0.07903, 0.2005, 0.004916, 0.1446, 0.1663, 0.1129, 0.01062, 0.2029, 0.3594, 0.1446, 0.1663, 0.2782, 0.3456, 0.1333, 0.3594, 0.1446, 0.1663, 0.2029, 0.3594, 0.08249, 0.3142, 0.1446, 0.1663, 0.1333, 0.3594, 0.02376, 0.2248, 0.1446, 0.1663, 0.04048, 0.2772, 0.004916, 0.1756, 0.1446, 0.1663, 0.02376, 0.2248, 0.0223, 0.1257, 0.1446, 0.1663, 0.004916, 0.1756, 0.04048, 0.2772, 0.1446, 0.1663, 0.08249, 0.3142, 0.2782, 0.3456, 0.1446, 0.1663, 0.3395, 0.2266, 0.357, 0.9902, 0.6026, 0.9283, 0.7478, 0.9894, 0.4936, 0.6437, 0.5445, 0.5046, 0.5749, 0.6191, 0.4936, 0.6437, 0.517, 0.3963, 0.5445, 0.5046, 0.4936, 0.6437, 0.5749, 0.6191, 0.5586, 0.7567])
me_icosphere_006.materials.append(mat_rock_parts)
me_icosphere_006.materials.append(mat_rock)
me_icosphere_006.use_remesh_fix_poles = True
me_icosphere_006.use_remesh_preserve_attributes = False
me_icosphere_006.update()
me_icosphere_007 = bpy.data.meshes.new('Icosphere.007')
me_icosphere_007.from_pydata([(0.1933, 0.6371, 0.3443), (-1.156e-09, 0.6986, -3.936e-12), (-0.1987, 0.649, 0.4301), (0.1569, 0.4985, 0.8524), (0.1775, 0.5995, -0.1259), (-0.2031, 0.6728, 0.1401), (-0.1592, 0.511, 0.7103), (0.002177, -0.0001544, 0.0006281), (-0.3919, 0.5807, -0.0001493), (-0.4676, 0.3726, -0.1265), (-3.247e-05, 1.665e-09, 0.9256), (-0.3032, 0.2356, 0.6669), (-0.4951, 0.3863, 0.3385)], [], [(0, 1, 5), (0, 4, 1), (0, 2, 6), (0, 5, 2), (3, 7, 0), (0, 6, 3), (0, 7, 4), (4, 7, 1), (1, 7, 5), (8, 7, 9), (5, 7, 8), (9, 7, 12), (10, 7, 3), (11, 7, 10), (12, 7, 11), (12, 8, 9), (12, 5, 8), (12, 2, 5), (12, 6, 2), (12, 11, 6), (10, 6, 11), (10, 3, 6)])
me_icosphere_007.polygons.foreach_set('use_smooth', [True] * 22)
me_icosphere_007.polygons.foreach_set('material_index', [1, 1, 1, 1, 0, 1, 0, 0, 0, 0, 0, 0, 0, 0, 0, 1, 1, 1, 1, 1, 1, 1])
_uv = me_icosphere_007.uv_layers.new(name='UVMap')
_uv.uv.foreach_set('vector', [0.3753, 0.5519, 0.4125, 0.3904, 0.4404, 0.4803, 0.3753, 0.5519, 0.3817, 0.3066, 0.4125, 0.3904, 0.3753, 0.5519, 0.4315, 0.6126, 0.4202, 0.7428, 0.3753, 0.5519, 0.4404, 0.4803, 0.4315, 0.6126, 0.8872, 0.3381, 0.8344, 0.1421, 0.9534, 0.2267, 0.3753, 0.5519, 0.4202, 0.7428, 0.3695, 0.7552, 0.9534, 0.2267, 0.8344, 0.1421, 0.9534, 0.114, 0.9534, 0.114, 0.8344, 0.1421, 0.941, 0.057, 0.941, 0.057, 0.8344, 0.1421, 0.8957, 0.01544, 0.834, 0.004916, 0.8344, 0.1421, 0.7817, 0.03785, 0.8957, 0.01544, 0.8344, 0.1421, 0.834, 0.004916, 0.7817, 0.03785, 0.8344, 0.1421, 0.6995, 0.1114, 0.7565, 0.3108, 0.8344, 0.1421, 0.8872, 0.3381, 0.7006, 0.2111, 0.8344, 0.1421, 0.7565, 0.3108, 0.6995, 0.1114, 0.8344, 0.1421, 0.7006, 0.2111, 0.4936, 0.6437, 0.4778, 0.4377, 0.517, 0.3963, 0.4936, 0.6437, 0.4404, 0.4803, 0.4778, 0.4377, 0.4936, 0.6437, 0.4315, 0.6126, 0.4404, 0.4803, 0.4936, 0.6437, 0.4202, 0.7428, 0.4315, 0.6126, 0.4936, 0.6437, 0.4606, 0.8326, 0.4202, 0.7428, 0.357, 0.9902, 0.4202, 0.7428, 0.4606, 0.8326, 0.357, 0.9902, 0.3695, 0.7552, 0.4202, 0.7428])
me_icosphere_007.materials.append(mat_rock_parts)
me_icosphere_007.materials.append(mat_rock)
me_icosphere_007.use_remesh_fix_poles = True
me_icosphere_007.use_remesh_preserve_attributes = False
me_icosphere_007.update()
me_icosphere_008 = bpy.data.meshes.new('Icosphere.008')
me_icosphere_008.from_pydata([(0.539, 1.64e-09, 0.3071), (0.4715, -0.1729, 4.453e-05), (0.6111, 0.2149, -5.775e-05), (0.46, -0.3603, 0.3905), (0.4837, 0.3764, 0.4059), (0.469, 6.91e-10, 0.7995), (0.6189, 8.987e-10, -0.1333), (0.4589, -0.3668, 0.1247), (0.4463, 0.3583, 0.1221), (0.4331, -0.3267, 0.7362), (0.4166, 0.3157, 0.7133), (0.1569, 0.4985, 0.8524), (0.1933, 0.6371, 0.3443), (-3.247e-05, 1.665e-09, 0.9256), (-3.247e-05, 1.665e-09, 0.9256), (0.002177, -0.0001545, 0.0006281), (0.2827, 0.4412, -0.0001048), (0.1775, 0.5995, -0.1259)], [], [(0, 1, 6), (0, 7, 1), (0, 2, 8), (0, 6, 2), (0, 3, 7), (0, 9, 3), (0, 4, 10), (0, 8, 4), (0, 5, 9), (0, 10, 5), (12, 10, 4), (12, 11, 10), (13, 10, 11), (14, 5, 10), (13, 15, 10), (10, 15, 14), (7, 15, 1), (3, 15, 7), (9, 15, 3), (14, 15, 9), (11, 15, 13), (16, 15, 17), (8, 15, 16), (2, 15, 8), (6, 15, 2), (1, 15, 6), (17, 15, 12), (12, 15, 11), (12, 16, 17), (12, 8, 16), (14, 9, 5), (12, 4, 8)])
me_icosphere_008.polygons.foreach_set('use_smooth', [True] * 32)
me_icosphere_008.polygons.foreach_set('material_index', [1, 1, 1, 1, 1, 1, 1, 1, 1, 1, 1, 1, 1, 1, 0, 0, 0, 0, 0, 0, 0, 0, 0, 0, 0, 0, 0, 0, 1, 1, 1, 1])
_uv = me_icosphere_008.uv_layers.new(name='UVMap')
_uv.uv.foreach_set('vector', [0.2496, 0.6181, 0.1952, 0.4663, 0.2263, 0.355, 0.2496, 0.6181, 0.1664, 0.5826, 0.1952, 0.4663, 0.2496, 0.6181, 0.2709, 0.402, 0.3126, 0.4578, 0.2496, 0.6181, 0.2263, 0.355, 0.2709, 0.402, 0.2496, 0.6181, 0.1839, 0.7198, 0.1664, 0.5826, 0.2496, 0.6181, 0.2097, 0.8374, 0.1839, 0.7198, 0.2496, 0.6181, 0.3155, 0.5977, 0.3205, 0.7302, 0.2496, 0.6181, 0.3126, 0.4578, 0.3155, 0.5977, 0.2496, 0.6181, 0.2737, 0.8064, 0.2097, 0.8374, 0.2496, 0.6181, 0.3205, 0.7302, 0.2737, 0.8064, 0.3753, 0.5519, 0.3205, 0.7302, 0.3155, 0.5977, 0.3753, 0.5519, 0.3695, 0.7552, 0.3205, 0.7302, 0.357, 0.9902, 0.3205, 0.7302, 0.3695, 0.7552, 0.357, 0.9902, 0.2737, 0.8064, 0.3205, 0.7302, 0.5076, 0.3529, 0.494, 0.147, 0.6147, 0.3029, 0.6147, 0.3029, 0.494, 0.147, 0.6897, 0.2117, 0.5725, 0.03565, 0.494, 0.147, 0.523, 0.0359, 0.6246, 0.05752, 0.494, 0.147, 0.5725, 0.03565, 0.6897, 0.09145, 0.494, 0.147, 0.6246, 0.05752, 0.6897, 0.2117, 0.494, 0.147, 0.6897, 0.09145, 0.3976, 0.3472, 0.494, 0.147, 0.5076, 0.3529, 0.3811, 0.107, 0.494, 0.147, 0.3496, 0.144, 0.3924, 0.06128, 0.494, 0.147, 0.3811, 0.107, 0.424, 0.01847, 0.494, 0.147, 0.3924, 0.06128, 0.4759, 0.004916, 0.494, 0.147, 0.424, 0.01847, 0.523, 0.0359, 0.494, 0.147, 0.4759, 0.004916, 0.3496, 0.144, 0.494, 0.147, 0.3561, 0.2441, 0.3561, 0.2441, 0.494, 0.147, 0.3976, 0.3472, 0.3753, 0.5519, 0.3478, 0.3734, 0.3817, 0.3066, 0.3753, 0.5519, 0.3126, 0.4578, 0.3478, 0.3734, 0.357, 0.9902, 0.2097, 0.8374, 0.2737, 0.8064, 0.3753, 0.5519, 0.3155, 0.5977, 0.3126, 0.4578])
me_icosphere_008.materials.append(mat_rock_parts)
me_icosphere_008.materials.append(mat_rock)
me_icosphere_008.use_remesh_fix_poles = True
me_icosphere_008.use_remesh_preserve_attributes = False
me_icosphere_008.update()

# ---- objects
ob_icosphere_001 = bpy.data.objects.new('Icosphere.001', me_icosphere_001)
ob_icosphere_002 = bpy.data.objects.new('Icosphere.002', me_icosphere_002)
ob_icosphere_003 = bpy.data.objects.new('Icosphere.003', me_icosphere_003)
ob_icosphere_004 = bpy.data.objects.new('Icosphere.004', me_icosphere_004)
ob_icosphere_005 = bpy.data.objects.new('Icosphere.005', me_icosphere_005)
ob_icosphere_006 = bpy.data.objects.new('Icosphere.006', me_icosphere_006)
ob_icosphere_007 = bpy.data.objects.new('Icosphere.007', me_icosphere_007)
ob_icosphere_008 = bpy.data.objects.new('Icosphere.008', me_icosphere_008)

# ---- transforms, parenting, visibility, modifiers, constraints
ob_icosphere_001.location = (0.0, 0.0, 0.0)
ob_icosphere_002.location = (0.0, 0.0, 0.0)
ob_icosphere_003.location = (0.0, 0.0, 0.0)
ob_icosphere_004.location = (0.0, 0.0, 0.0)
ob_icosphere_005.location = (0.0, 0.0, 0.0)
ob_icosphere_006.location = (0.0, 0.0, 0.0)
ob_icosphere_007.location = (0.0, 0.0, 0.0)
ob_icosphere_008.location = (0.0, 0.0, 0.0)

# ---- collection membership
col_collection.objects.link(ob_icosphere_001)
col_collection.objects.link(ob_icosphere_002)
col_collection.objects.link(ob_icosphere_003)
col_collection.objects.link(ob_icosphere_004)
col_collection.objects.link(ob_icosphere_005)
col_collection.objects.link(ob_icosphere_006)
col_collection.objects.link(ob_icosphere_007)
col_collection.objects.link(ob_icosphere_008)

# ---- scene / render settings (as saved in the file)
scene.frame_start = 1; scene.frame_end = 250; scene.frame_set(1)
scene.render.engine = 'CYCLES'
scene.cycles.feature_set = 'EXPERIMENTAL'
scene.cycles.samples = 1
scene.cycles.sampling_pattern = 'TABULATED_SOBOL'
scene.cycles.use_light_tree = False
scene.cycles.bake_type = 'DIFFUSE'
scene.view_settings.view_transform = 'Filmic'
bpy.context.view_layer.update()

# ---- added for rendering (the .blend has no active camera and no usable light): camera, sun
cam_auto = bpy.data.cameras.new('AutoCamera')
cam_auto.lens = 50.0
cam_auto.sensor_width = 36.0
cam_auto.clip_end = 1000.0
ob_auto_camera = bpy.data.objects.new('AutoCamera', cam_auto)
scene.collection.objects.link(ob_auto_camera)
ob_auto_camera.location = (2.59422, -3.18453, 2.08192)
ob_auto_camera.rotation_euler = (1.09748, -7.21219e-08, 0.694738)
scene.camera = ob_auto_camera
light_auto_sun = bpy.data.lights.new('AutoSun', 'SUN')
light_auto_sun.energy = 3.0
light_auto_sun.angle = 0.0523599
ob_auto_sun = bpy.data.objects.new('AutoSun', light_auto_sun)
scene.collection.objects.link(ob_auto_sun)
ob_auto_sun.rotation_euler = (0.872665, 0.174533, 0.523599)
bpy.context.view_layer.update()
